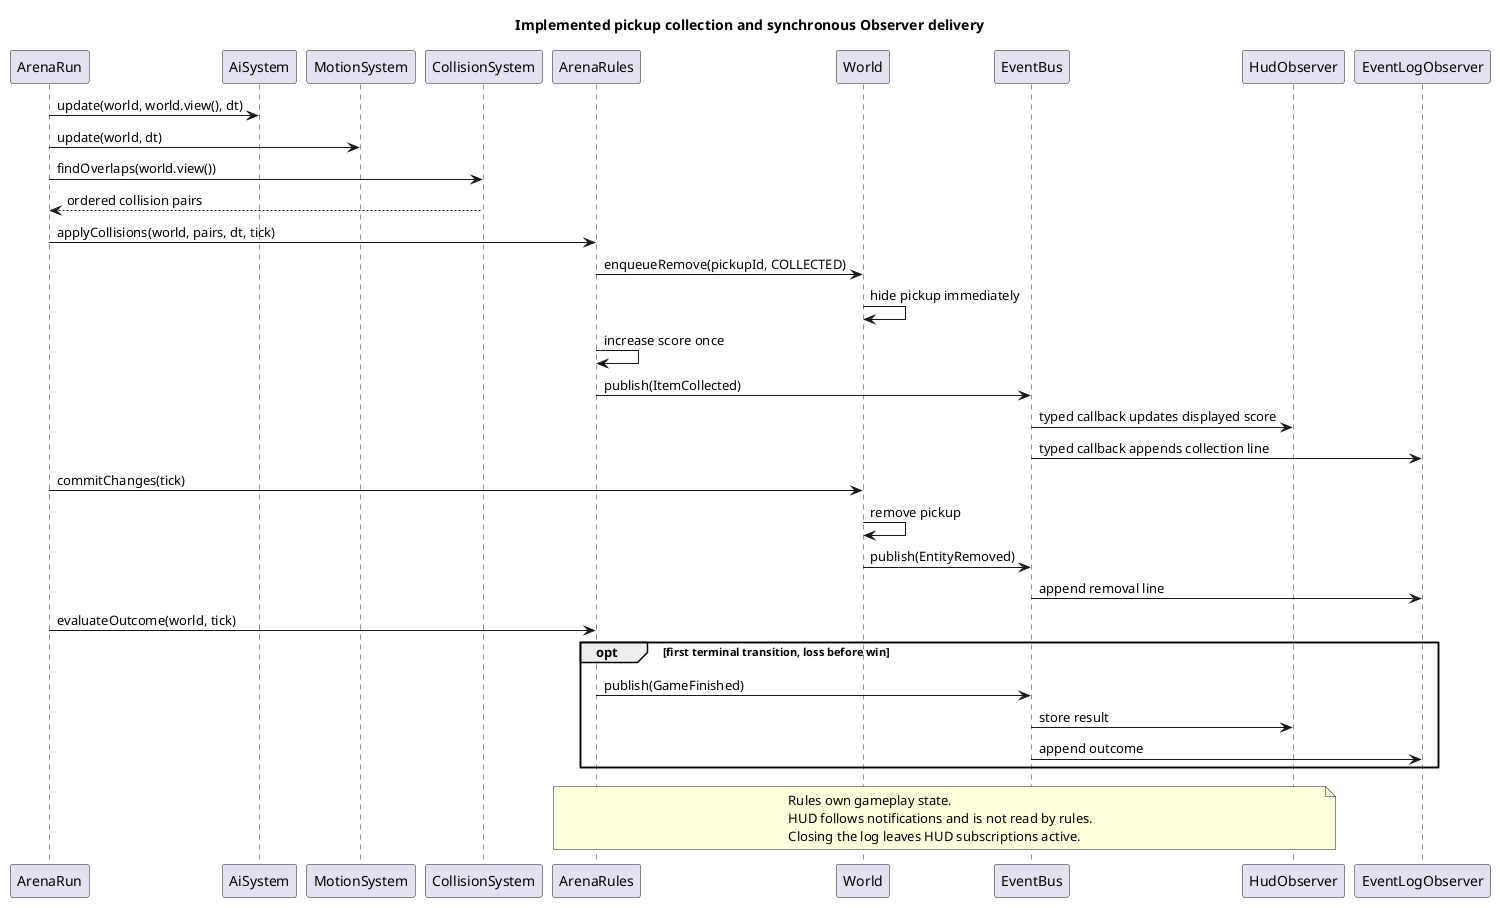

The diagram above was rendered by PlantUML. Its source (embedded in the PNG):
@startuml
title Implemented pickup collection and synchronous Observer delivery
participant ArenaRun as Run
participant AiSystem as AI
participant MotionSystem as Motion
participant CollisionSystem as Collision
participant ArenaRules as Rules
participant World
participant EventBus as Bus
participant HudObserver as Hud
participant EventLogObserver as Log
Run -> AI : update(world, world.view(), dt)
Run -> Motion : update(world, dt)
Run -> Collision : findOverlaps(world.view())
Collision --> Run : ordered collision pairs
Run -> Rules : applyCollisions(world, pairs, dt, tick)
Rules -> World : enqueueRemove(pickupId, COLLECTED)
World -> World : hide pickup immediately
Rules -> Rules : increase score once
Rules -> Bus : publish(ItemCollected)
Bus -> Hud : typed callback updates displayed score
Bus -> Log : typed callback appends collection line
Run -> World : commitChanges(tick)
World -> World : remove pickup
World -> Bus : publish(EntityRemoved)
Bus -> Log : append removal line
Run -> Rules : evaluateOutcome(world, tick)
opt first terminal transition, loss before win
  Rules -> Bus : publish(GameFinished)
  Bus -> Hud : store result
  Bus -> Log : append outcome
end
note over Rules,Hud
Rules own gameplay state.
HUD follows notifications and is not read by rules.
Closing the log leaves HUD subscriptions active.
end note
@enduml